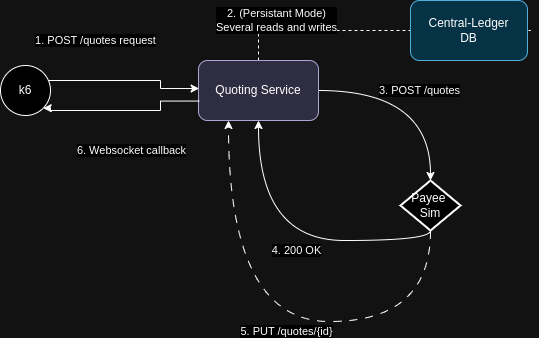

The diagram above was exported from draw.io. Its source (the exported page's mxGraphModel, read from the mxfile embedded in the PNG):
<mxGraphModel dx="615" dy="782" grid="1" gridSize="10" guides="1" tooltips="1" connect="1" arrows="1" fold="1" page="1" pageScale="1" pageWidth="827" pageHeight="1169" math="0" shadow="0">
  <root>
    <mxCell id="0" />
    <mxCell id="1" parent="0" />
    <mxCell id="9" value="Payee&amp;nbsp;&lt;br&gt;Sim" style="strokeWidth=2;html=1;shape=mxgraph.flowchart.decision;whiteSpace=wrap;" parent="1" vertex="1">
      <mxGeometry x="1260" y="470" width="60" height="50" as="geometry" />
    </mxCell>
    <mxCell id="10" value="3. POST /quotes" style="endArrow=classic;html=1;rounded=0;exitX=1;exitY=0.5;exitDx=0;exitDy=0;entryX=0.5;entryY=0;entryDx=0;entryDy=0;entryPerimeter=0;edgeStyle=orthogonalEdgeStyle;curved=1;" parent="1" source="23" target="9" edge="1">
      <mxGeometry x="0.0015" width="50" height="50" relative="1" as="geometry">
        <mxPoint x="1220" y="520" as="sourcePoint" />
        <mxPoint x="1320" y="645" as="targetPoint" />
        <mxPoint as="offset" />
      </mxGeometry>
    </mxCell>
    <mxCell id="13" value="4. 200 OK" style="endArrow=classic;html=1;rounded=0;exitX=0.5;exitY=1;exitDx=0;exitDy=0;entryX=0.5;entryY=1;entryDx=0;entryDy=0;exitPerimeter=0;edgeStyle=orthogonalEdgeStyle;curved=1;" parent="1" source="9" target="23" edge="1">
      <mxGeometry x="-0.0473" y="10" width="50" height="50" relative="1" as="geometry">
        <mxPoint x="1230" y="530" as="sourcePoint" />
        <mxPoint x="1190" y="490" as="targetPoint" />
        <mxPoint as="offset" />
      </mxGeometry>
    </mxCell>
    <mxCell id="22" value="2. (Persistant Mode)&lt;br&gt;Several reads and writes" style="edgeStyle=orthogonalEdgeStyle;rounded=0;orthogonalLoop=1;jettySize=auto;html=1;dashed=1;exitX=0.5;exitY=0;exitDx=0;exitDy=0;entryX=0;entryY=0.5;entryDx=0;entryDy=0;" parent="1" source="23" target="50" edge="1">
      <mxGeometry x="-0.7757" y="10" relative="1" as="geometry">
        <mxPoint x="1118" y="340" as="sourcePoint" />
        <Array as="points">
          <mxPoint x="1118" y="320" />
          <mxPoint x="1390" y="320" />
        </Array>
        <mxPoint as="offset" />
        <mxPoint x="980" y="770" as="targetPoint" />
      </mxGeometry>
    </mxCell>
    <mxCell id="23" value="Quoting Service" style="rounded=1;whiteSpace=wrap;html=1;fillColor=#d0cee2;strokeColor=#56517e;" parent="1" vertex="1">
      <mxGeometry x="1058" y="350" width="120" height="60" as="geometry" />
    </mxCell>
    <mxCell id="50" value="Central-Ledger&lt;br&gt;DB" style="rounded=1;whiteSpace=wrap;html=1;fillColor=#b1ddf0;strokeColor=#10739e;" parent="1" vertex="1">
      <mxGeometry x="1270" y="290" width="117" height="60" as="geometry" />
    </mxCell>
    <mxCell id="eHAT-F86WQeZxQQobudu-56" value="1. POST /quotes request" style="edgeStyle=orthogonalEdgeStyle;rounded=0;orthogonalLoop=1;jettySize=auto;html=1;exitX=1;exitY=0.5;exitDx=0;exitDy=0;entryX=0.005;entryY=0.467;entryDx=0;entryDy=0;entryPerimeter=0;" parent="1" target="23" edge="1">
      <mxGeometry x="-0.0811" y="40" relative="1" as="geometry">
        <mxPoint as="offset" />
        <mxPoint x="870.0000000000001" y="380" as="sourcePoint" />
        <mxPoint x="1018" y="380" as="targetPoint" />
        <Array as="points">
          <mxPoint x="870" y="370" />
          <mxPoint x="1020" y="370" />
          <mxPoint x="1020" y="378" />
        </Array>
      </mxGeometry>
    </mxCell>
    <mxCell id="eHAT-F86WQeZxQQobudu-54" value="k6" style="ellipse;whiteSpace=wrap;html=1;aspect=fixed;" parent="1" vertex="1">
      <mxGeometry x="860" y="355" width="50" height="50" as="geometry" />
    </mxCell>
    <mxCell id="3_mt4HukZ9zqJJwizTNG-50" value="5. PUT /quotes/{id}" style="endArrow=classic;html=1;rounded=0;entryX=0.25;entryY=1;entryDx=0;entryDy=0;edgeStyle=orthogonalEdgeStyle;curved=1;dashed=1;dashPattern=8 8;exitX=0.5;exitY=1;exitDx=0;exitDy=0;exitPerimeter=0;" edge="1" parent="1" source="9" target="23">
      <mxGeometry x="-0.0473" y="10" width="50" height="50" relative="1" as="geometry">
        <mxPoint x="1210" y="600" as="sourcePoint" />
        <mxPoint x="1128" y="420" as="targetPoint" />
        <mxPoint as="offset" />
        <Array as="points">
          <mxPoint x="1290" y="611" />
          <mxPoint x="1088" y="611" />
        </Array>
      </mxGeometry>
    </mxCell>
    <mxCell id="3_mt4HukZ9zqJJwizTNG-51" value="6. Websocket callback" style="edgeStyle=orthogonalEdgeStyle;rounded=0;orthogonalLoop=1;jettySize=auto;html=1;entryX=1;entryY=1;entryDx=0;entryDy=0;exitX=0.006;exitY=0.676;exitDx=0;exitDy=0;exitPerimeter=0;" edge="1" parent="1" source="23" target="eHAT-F86WQeZxQQobudu-54">
      <mxGeometry x="-0.0811" y="40" relative="1" as="geometry">
        <mxPoint as="offset" />
        <mxPoint x="1030" y="390" as="sourcePoint" />
        <mxPoint x="1068" y="390" as="targetPoint" />
        <Array as="points">
          <mxPoint x="1020" y="391" />
          <mxPoint x="1020" y="400" />
          <mxPoint x="910" y="400" />
          <mxPoint x="910" y="398" />
        </Array>
      </mxGeometry>
    </mxCell>
  </root>
</mxGraphModel>